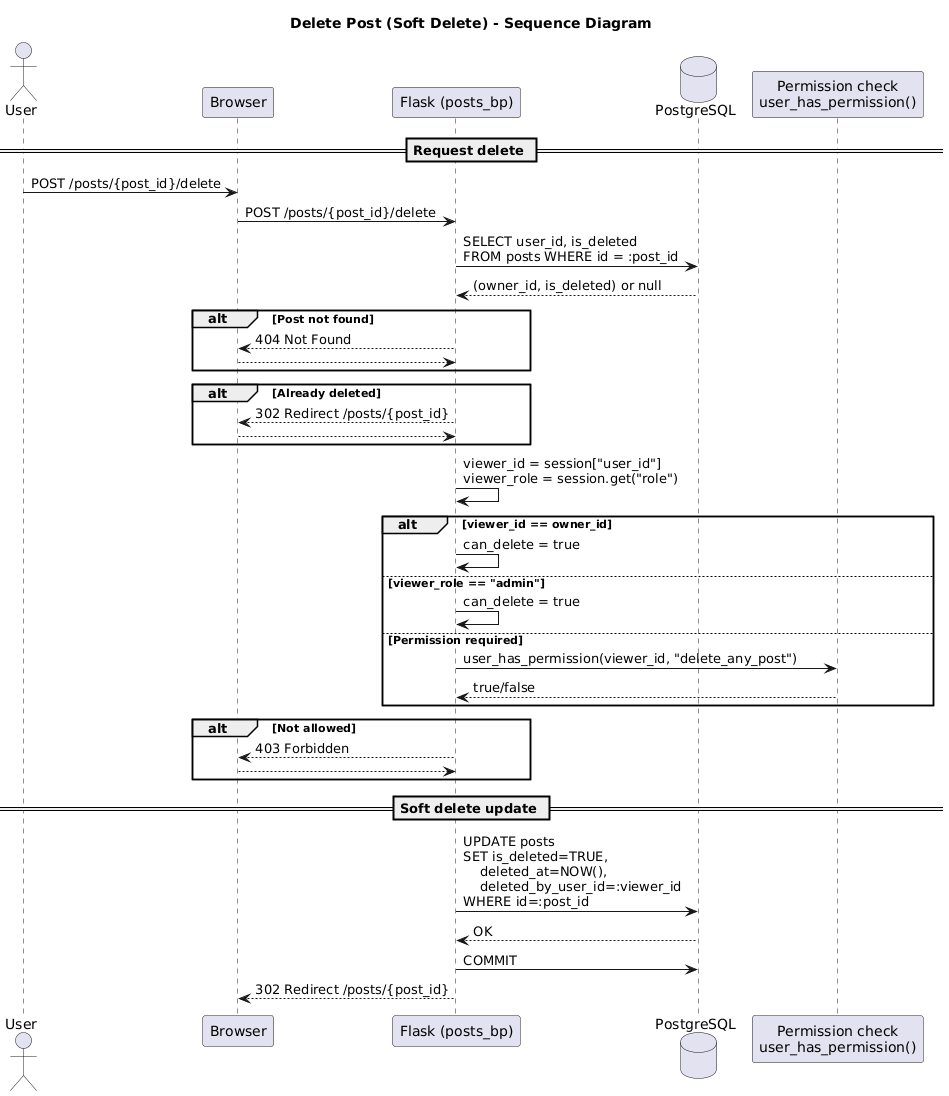

The diagram above was rendered by PlantUML. Its source (embedded in the PNG):
@startuml
title Delete Post (Soft Delete) - Sequence Diagram

actor User
participant "Browser" as B
participant "Flask (posts_bp)" as F
database "PostgreSQL" as DB
participant "Permission check\nuser_has_permission()" as P

== Request delete ==
User -> B: POST /posts/{post_id}/delete
B -> F: POST /posts/{post_id}/delete

F -> DB: SELECT user_id, is_deleted\nFROM posts WHERE id = :post_id
DB --> F: (owner_id, is_deleted) or null

alt Post not found
  F --> B: 404 Not Found
  return
end

alt Already deleted
  F --> B: 302 Redirect /posts/{post_id}
  return
end

F -> F: viewer_id = session["user_id"]\nviewer_role = session.get("role")

alt viewer_id == owner_id
  F -> F: can_delete = true
else viewer_role == "admin"
  F -> F: can_delete = true
else Permission required
  F -> P: user_has_permission(viewer_id, "delete_any_post")
  P --> F: true/false
end

alt Not allowed
  F --> B: 403 Forbidden
  return
end

== Soft delete update ==
F -> DB: UPDATE posts\nSET is_deleted=TRUE,\n    deleted_at=NOW(),\n    deleted_by_user_id=:viewer_id\nWHERE id=:post_id
DB --> F: OK

F -> DB: COMMIT
F --> B: 302 Redirect /posts/{post_id}
@enduml